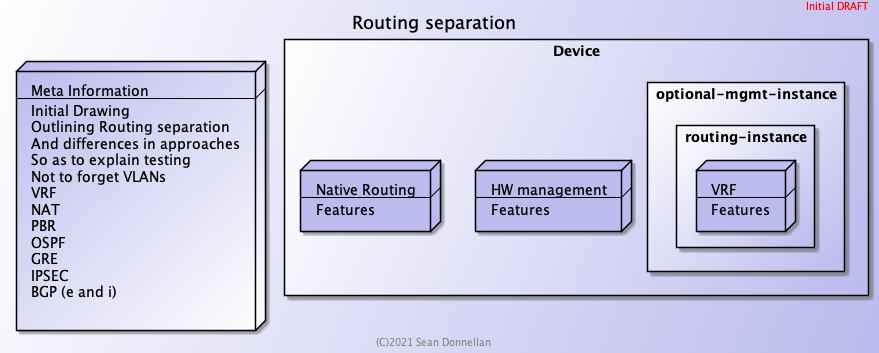

The diagram above was rendered by PlantUML. Its source (embedded in the PNG):
@startuml
title Routing separation
header <font color=red>Initial DRAFT</font>
footer (C)2021 Sean Donnellan

skinparam BackgroundColor #fff/bbe
skinparam NodeBackgroundColor #bbe

node meta #bbe/fff[
Meta Information
--
Initial Drawing
Outlining Routing separation
And differences in approaches
So as to explain testing
Not to forget VLANs
VRF
NAT
PBR
OSPF
GRE
IPSEC
BGP (e and i)

]
rectangle Device {
  node HWMgmt [
  HW management
  ----
  Features
  ]
  node NativeRouting [
  Native Routing
  ----
  Features
  ]
  rectangle optional-mgmt-instance {
    rectangle routing-instance {
      node VRroutingDomain [
      VRF
      ---
      Features
      ]
    }
  }
}
@enduml